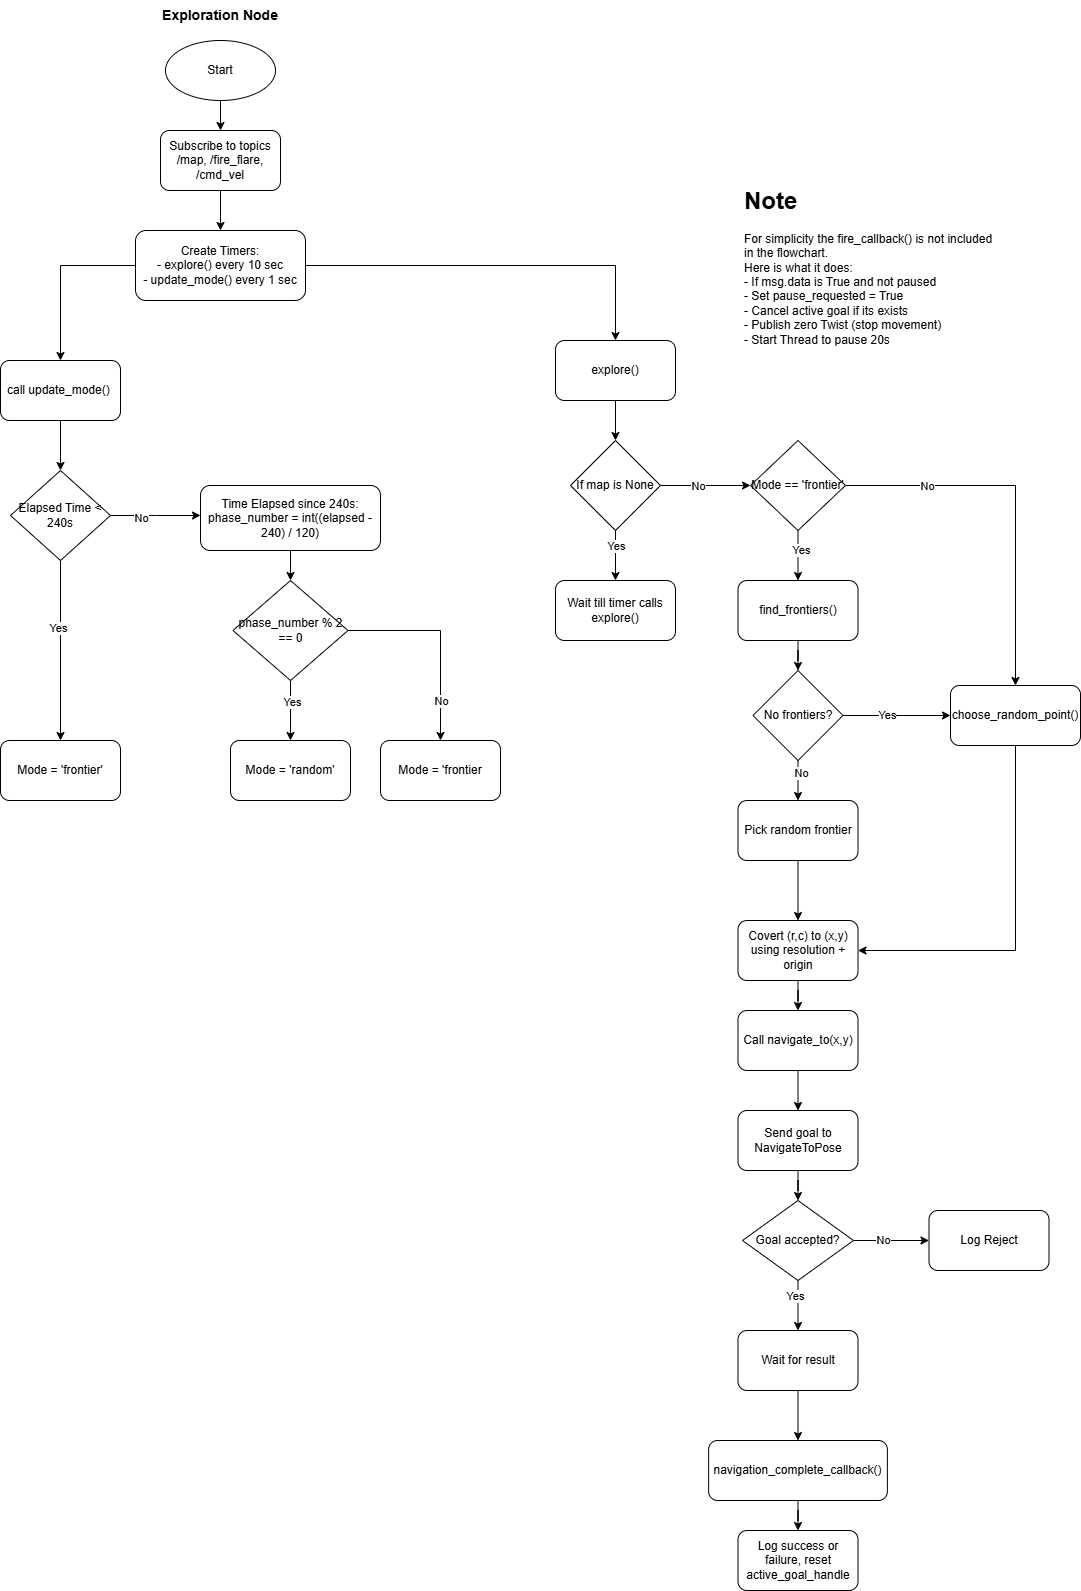

The diagram above was exported from draw.io. Its source (the exported page's mxGraphModel, read from the mxfile embedded in the PNG):
<mxGraphModel dx="931" dy="780" grid="1" gridSize="10" guides="1" tooltips="1" connect="1" arrows="1" fold="1" page="1" pageScale="1" pageWidth="827" pageHeight="1169" math="0" shadow="0">
  <root>
    <mxCell id="WIyWlLk6GJQsqaUBKTNV-0" />
    <mxCell id="WIyWlLk6GJQsqaUBKTNV-1" parent="WIyWlLk6GJQsqaUBKTNV-0" />
    <mxCell id="DcQYN2Qv1DW8U21maoTo-5" value="" style="edgeStyle=orthogonalEdgeStyle;rounded=0;orthogonalLoop=1;jettySize=auto;html=1;" edge="1" parent="WIyWlLk6GJQsqaUBKTNV-1" source="DcQYN2Qv1DW8U21maoTo-0" target="DcQYN2Qv1DW8U21maoTo-4">
      <mxGeometry relative="1" as="geometry" />
    </mxCell>
    <mxCell id="DcQYN2Qv1DW8U21maoTo-0" value="Start" style="ellipse;whiteSpace=wrap;html=1;" vertex="1" parent="WIyWlLk6GJQsqaUBKTNV-1">
      <mxGeometry x="265" y="80" width="110" height="60" as="geometry" />
    </mxCell>
    <mxCell id="DcQYN2Qv1DW8U21maoTo-1" value="&lt;b&gt;&lt;font style=&quot;font-size: 14px;&quot;&gt;Exploration Node&lt;/font&gt;&lt;/b&gt;" style="text;html=1;align=center;verticalAlign=middle;whiteSpace=wrap;rounded=0;" vertex="1" parent="WIyWlLk6GJQsqaUBKTNV-1">
      <mxGeometry x="250" y="40" width="140" height="30" as="geometry" />
    </mxCell>
    <mxCell id="DcQYN2Qv1DW8U21maoTo-7" value="" style="edgeStyle=orthogonalEdgeStyle;rounded=0;orthogonalLoop=1;jettySize=auto;html=1;" edge="1" parent="WIyWlLk6GJQsqaUBKTNV-1" source="DcQYN2Qv1DW8U21maoTo-4" target="DcQYN2Qv1DW8U21maoTo-6">
      <mxGeometry relative="1" as="geometry" />
    </mxCell>
    <mxCell id="DcQYN2Qv1DW8U21maoTo-4" value="Subscribe to topics&lt;br&gt;/map, /fire_flare, /cmd_vel" style="rounded=1;whiteSpace=wrap;html=1;" vertex="1" parent="WIyWlLk6GJQsqaUBKTNV-1">
      <mxGeometry x="260" y="170" width="120" height="60" as="geometry" />
    </mxCell>
    <mxCell id="DcQYN2Qv1DW8U21maoTo-13" value="" style="edgeStyle=orthogonalEdgeStyle;rounded=0;orthogonalLoop=1;jettySize=auto;html=1;" edge="1" parent="WIyWlLk6GJQsqaUBKTNV-1" source="DcQYN2Qv1DW8U21maoTo-6" target="DcQYN2Qv1DW8U21maoTo-12">
      <mxGeometry relative="1" as="geometry" />
    </mxCell>
    <mxCell id="DcQYN2Qv1DW8U21maoTo-41" style="edgeStyle=orthogonalEdgeStyle;rounded=0;orthogonalLoop=1;jettySize=auto;html=1;entryX=0.5;entryY=0;entryDx=0;entryDy=0;" edge="1" parent="WIyWlLk6GJQsqaUBKTNV-1" source="DcQYN2Qv1DW8U21maoTo-6" target="DcQYN2Qv1DW8U21maoTo-42">
      <mxGeometry relative="1" as="geometry">
        <mxPoint x="700" y="380" as="targetPoint" />
        <Array as="points">
          <mxPoint x="715" y="305" />
        </Array>
      </mxGeometry>
    </mxCell>
    <mxCell id="DcQYN2Qv1DW8U21maoTo-6" value="Create Timers:&lt;br&gt;- explore() every 10 sec&lt;div&gt;- update_mode() every 1 sec&lt;/div&gt;" style="whiteSpace=wrap;html=1;rounded=1;" vertex="1" parent="WIyWlLk6GJQsqaUBKTNV-1">
      <mxGeometry x="235" y="270" width="170" height="70" as="geometry" />
    </mxCell>
    <mxCell id="DcQYN2Qv1DW8U21maoTo-20" value="" style="edgeStyle=orthogonalEdgeStyle;rounded=0;orthogonalLoop=1;jettySize=auto;html=1;" edge="1" parent="WIyWlLk6GJQsqaUBKTNV-1" source="DcQYN2Qv1DW8U21maoTo-12" target="DcQYN2Qv1DW8U21maoTo-16">
      <mxGeometry relative="1" as="geometry" />
    </mxCell>
    <mxCell id="DcQYN2Qv1DW8U21maoTo-12" value="call update_mode()&amp;nbsp;" style="whiteSpace=wrap;html=1;rounded=1;" vertex="1" parent="WIyWlLk6GJQsqaUBKTNV-1">
      <mxGeometry x="100" y="400" width="120" height="60" as="geometry" />
    </mxCell>
    <mxCell id="DcQYN2Qv1DW8U21maoTo-22" value="" style="edgeStyle=orthogonalEdgeStyle;rounded=0;orthogonalLoop=1;jettySize=auto;html=1;" edge="1" parent="WIyWlLk6GJQsqaUBKTNV-1" source="DcQYN2Qv1DW8U21maoTo-16" target="DcQYN2Qv1DW8U21maoTo-21">
      <mxGeometry relative="1" as="geometry" />
    </mxCell>
    <mxCell id="DcQYN2Qv1DW8U21maoTo-23" value="Yes" style="edgeLabel;html=1;align=center;verticalAlign=middle;resizable=0;points=[];" vertex="1" connectable="0" parent="DcQYN2Qv1DW8U21maoTo-22">
      <mxGeometry x="-0.2604" y="-3" relative="1" as="geometry">
        <mxPoint as="offset" />
      </mxGeometry>
    </mxCell>
    <mxCell id="DcQYN2Qv1DW8U21maoTo-25" value="" style="edgeStyle=orthogonalEdgeStyle;rounded=0;orthogonalLoop=1;jettySize=auto;html=1;" edge="1" parent="WIyWlLk6GJQsqaUBKTNV-1" source="DcQYN2Qv1DW8U21maoTo-16">
      <mxGeometry relative="1" as="geometry">
        <mxPoint x="300" y="555" as="targetPoint" />
      </mxGeometry>
    </mxCell>
    <mxCell id="DcQYN2Qv1DW8U21maoTo-39" value="No" style="edgeLabel;html=1;align=center;verticalAlign=middle;resizable=0;points=[];" vertex="1" connectable="0" parent="DcQYN2Qv1DW8U21maoTo-25">
      <mxGeometry x="-0.3444" y="-2" relative="1" as="geometry">
        <mxPoint as="offset" />
      </mxGeometry>
    </mxCell>
    <mxCell id="DcQYN2Qv1DW8U21maoTo-16" value="Elapsed Time &amp;lt; 240s" style="rhombus;whiteSpace=wrap;html=1;" vertex="1" parent="WIyWlLk6GJQsqaUBKTNV-1">
      <mxGeometry x="110" y="510" width="100" height="90" as="geometry" />
    </mxCell>
    <mxCell id="DcQYN2Qv1DW8U21maoTo-21" value="Mode = 'frontier'" style="rounded=1;whiteSpace=wrap;html=1;" vertex="1" parent="WIyWlLk6GJQsqaUBKTNV-1">
      <mxGeometry x="100" y="780" width="120" height="60" as="geometry" />
    </mxCell>
    <mxCell id="DcQYN2Qv1DW8U21maoTo-28" value="" style="edgeStyle=orthogonalEdgeStyle;rounded=0;orthogonalLoop=1;jettySize=auto;html=1;" edge="1" parent="WIyWlLk6GJQsqaUBKTNV-1" source="DcQYN2Qv1DW8U21maoTo-26" target="DcQYN2Qv1DW8U21maoTo-27">
      <mxGeometry relative="1" as="geometry" />
    </mxCell>
    <mxCell id="DcQYN2Qv1DW8U21maoTo-26" value="Time Elapsed since 240s:&lt;br&gt;phase_number = int((elapsed - 240) / 120)" style="rounded=1;whiteSpace=wrap;html=1;" vertex="1" parent="WIyWlLk6GJQsqaUBKTNV-1">
      <mxGeometry x="300" y="525" width="180" height="65" as="geometry" />
    </mxCell>
    <mxCell id="DcQYN2Qv1DW8U21maoTo-30" value="" style="edgeStyle=orthogonalEdgeStyle;rounded=0;orthogonalLoop=1;jettySize=auto;html=1;" edge="1" parent="WIyWlLk6GJQsqaUBKTNV-1" source="DcQYN2Qv1DW8U21maoTo-27" target="DcQYN2Qv1DW8U21maoTo-29">
      <mxGeometry relative="1" as="geometry" />
    </mxCell>
    <mxCell id="DcQYN2Qv1DW8U21maoTo-36" value="Yes" style="edgeLabel;html=1;align=center;verticalAlign=middle;resizable=0;points=[];" vertex="1" connectable="0" parent="DcQYN2Qv1DW8U21maoTo-30">
      <mxGeometry x="-0.2844" y="1" relative="1" as="geometry">
        <mxPoint as="offset" />
      </mxGeometry>
    </mxCell>
    <mxCell id="DcQYN2Qv1DW8U21maoTo-35" value="" style="edgeStyle=orthogonalEdgeStyle;rounded=0;orthogonalLoop=1;jettySize=auto;html=1;" edge="1" parent="WIyWlLk6GJQsqaUBKTNV-1" source="DcQYN2Qv1DW8U21maoTo-27" target="DcQYN2Qv1DW8U21maoTo-34">
      <mxGeometry relative="1" as="geometry" />
    </mxCell>
    <mxCell id="DcQYN2Qv1DW8U21maoTo-37" value="No" style="edgeLabel;html=1;align=center;verticalAlign=middle;resizable=0;points=[];" vertex="1" connectable="0" parent="DcQYN2Qv1DW8U21maoTo-35">
      <mxGeometry x="0.57" relative="1" as="geometry">
        <mxPoint y="4" as="offset" />
      </mxGeometry>
    </mxCell>
    <mxCell id="DcQYN2Qv1DW8U21maoTo-27" value="phase_number % 2 == 0" style="rhombus;whiteSpace=wrap;html=1;" vertex="1" parent="WIyWlLk6GJQsqaUBKTNV-1">
      <mxGeometry x="332.5" y="620" width="115" height="100" as="geometry" />
    </mxCell>
    <mxCell id="DcQYN2Qv1DW8U21maoTo-29" value="Mode = 'random'" style="rounded=1;whiteSpace=wrap;html=1;" vertex="1" parent="WIyWlLk6GJQsqaUBKTNV-1">
      <mxGeometry x="330" y="780" width="120" height="60" as="geometry" />
    </mxCell>
    <mxCell id="DcQYN2Qv1DW8U21maoTo-34" value="Mode = 'frontier" style="rounded=1;whiteSpace=wrap;html=1;" vertex="1" parent="WIyWlLk6GJQsqaUBKTNV-1">
      <mxGeometry x="480" y="780" width="120" height="60" as="geometry" />
    </mxCell>
    <mxCell id="DcQYN2Qv1DW8U21maoTo-44" value="" style="edgeStyle=orthogonalEdgeStyle;rounded=0;orthogonalLoop=1;jettySize=auto;html=1;entryX=0.5;entryY=0;entryDx=0;entryDy=0;" edge="1" parent="WIyWlLk6GJQsqaUBKTNV-1" source="DcQYN2Qv1DW8U21maoTo-42" target="DcQYN2Qv1DW8U21maoTo-48">
      <mxGeometry relative="1" as="geometry">
        <mxPoint x="700" y="480" as="targetPoint" />
      </mxGeometry>
    </mxCell>
    <mxCell id="DcQYN2Qv1DW8U21maoTo-42" value="explore()" style="whiteSpace=wrap;html=1;rounded=1;" vertex="1" parent="WIyWlLk6GJQsqaUBKTNV-1">
      <mxGeometry x="655" y="380" width="120" height="60" as="geometry" />
    </mxCell>
    <mxCell id="DcQYN2Qv1DW8U21maoTo-52" value="" style="edgeStyle=orthogonalEdgeStyle;rounded=0;orthogonalLoop=1;jettySize=auto;html=1;" edge="1" parent="WIyWlLk6GJQsqaUBKTNV-1" source="DcQYN2Qv1DW8U21maoTo-48" target="DcQYN2Qv1DW8U21maoTo-51">
      <mxGeometry relative="1" as="geometry" />
    </mxCell>
    <mxCell id="DcQYN2Qv1DW8U21maoTo-53" value="Yes" style="edgeLabel;html=1;align=center;verticalAlign=middle;resizable=0;points=[];" vertex="1" connectable="0" parent="DcQYN2Qv1DW8U21maoTo-52">
      <mxGeometry x="-0.408" relative="1" as="geometry">
        <mxPoint as="offset" />
      </mxGeometry>
    </mxCell>
    <mxCell id="DcQYN2Qv1DW8U21maoTo-55" value="" style="edgeStyle=orthogonalEdgeStyle;rounded=0;orthogonalLoop=1;jettySize=auto;html=1;" edge="1" parent="WIyWlLk6GJQsqaUBKTNV-1" source="DcQYN2Qv1DW8U21maoTo-48" target="DcQYN2Qv1DW8U21maoTo-54">
      <mxGeometry relative="1" as="geometry" />
    </mxCell>
    <mxCell id="DcQYN2Qv1DW8U21maoTo-56" value="No" style="edgeLabel;html=1;align=center;verticalAlign=middle;resizable=0;points=[];" vertex="1" connectable="0" parent="DcQYN2Qv1DW8U21maoTo-55">
      <mxGeometry x="-0.4783" y="2" relative="1" as="geometry">
        <mxPoint x="14" y="2" as="offset" />
      </mxGeometry>
    </mxCell>
    <mxCell id="DcQYN2Qv1DW8U21maoTo-48" value="If map is None" style="rhombus;whiteSpace=wrap;html=1;" vertex="1" parent="WIyWlLk6GJQsqaUBKTNV-1">
      <mxGeometry x="670" y="480" width="90" height="90" as="geometry" />
    </mxCell>
    <mxCell id="DcQYN2Qv1DW8U21maoTo-51" value="Wait till timer calls explore()" style="rounded=1;whiteSpace=wrap;html=1;" vertex="1" parent="WIyWlLk6GJQsqaUBKTNV-1">
      <mxGeometry x="655" y="620" width="120" height="60" as="geometry" />
    </mxCell>
    <mxCell id="DcQYN2Qv1DW8U21maoTo-58" value="" style="edgeStyle=orthogonalEdgeStyle;rounded=0;orthogonalLoop=1;jettySize=auto;html=1;" edge="1" parent="WIyWlLk6GJQsqaUBKTNV-1" source="DcQYN2Qv1DW8U21maoTo-54" target="DcQYN2Qv1DW8U21maoTo-57">
      <mxGeometry relative="1" as="geometry" />
    </mxCell>
    <mxCell id="DcQYN2Qv1DW8U21maoTo-70" value="Yes" style="edgeLabel;html=1;align=center;verticalAlign=middle;resizable=0;points=[];" vertex="1" connectable="0" parent="DcQYN2Qv1DW8U21maoTo-58">
      <mxGeometry x="-0.2453" y="3" relative="1" as="geometry">
        <mxPoint as="offset" />
      </mxGeometry>
    </mxCell>
    <mxCell id="DcQYN2Qv1DW8U21maoTo-77" value="" style="edgeStyle=orthogonalEdgeStyle;rounded=0;orthogonalLoop=1;jettySize=auto;html=1;entryX=0.5;entryY=0;entryDx=0;entryDy=0;" edge="1" parent="WIyWlLk6GJQsqaUBKTNV-1" source="DcQYN2Qv1DW8U21maoTo-54" target="DcQYN2Qv1DW8U21maoTo-74">
      <mxGeometry relative="1" as="geometry">
        <mxPoint x="1170" y="525" as="targetPoint" />
        <Array as="points">
          <mxPoint x="1115" y="525" />
        </Array>
      </mxGeometry>
    </mxCell>
    <mxCell id="DcQYN2Qv1DW8U21maoTo-78" value="No" style="edgeLabel;html=1;align=center;verticalAlign=middle;resizable=0;points=[];" vertex="1" connectable="0" parent="DcQYN2Qv1DW8U21maoTo-77">
      <mxGeometry x="-0.5247" y="2" relative="1" as="geometry">
        <mxPoint x="-7" y="2" as="offset" />
      </mxGeometry>
    </mxCell>
    <mxCell id="DcQYN2Qv1DW8U21maoTo-54" value="Mode == 'frontier'" style="rhombus;whiteSpace=wrap;html=1;" vertex="1" parent="WIyWlLk6GJQsqaUBKTNV-1">
      <mxGeometry x="850" y="480" width="95" height="90" as="geometry" />
    </mxCell>
    <mxCell id="DcQYN2Qv1DW8U21maoTo-60" value="" style="edgeStyle=orthogonalEdgeStyle;rounded=0;orthogonalLoop=1;jettySize=auto;html=1;" edge="1" parent="WIyWlLk6GJQsqaUBKTNV-1" source="DcQYN2Qv1DW8U21maoTo-57" target="DcQYN2Qv1DW8U21maoTo-59">
      <mxGeometry relative="1" as="geometry" />
    </mxCell>
    <mxCell id="DcQYN2Qv1DW8U21maoTo-57" value="find_frontiers()" style="rounded=1;whiteSpace=wrap;html=1;" vertex="1" parent="WIyWlLk6GJQsqaUBKTNV-1">
      <mxGeometry x="837.5" y="620" width="120" height="60" as="geometry" />
    </mxCell>
    <mxCell id="DcQYN2Qv1DW8U21maoTo-62" value="" style="edgeStyle=orthogonalEdgeStyle;rounded=0;orthogonalLoop=1;jettySize=auto;html=1;" edge="1" parent="WIyWlLk6GJQsqaUBKTNV-1" source="DcQYN2Qv1DW8U21maoTo-59" target="DcQYN2Qv1DW8U21maoTo-61">
      <mxGeometry relative="1" as="geometry" />
    </mxCell>
    <mxCell id="DcQYN2Qv1DW8U21maoTo-63" value="No" style="edgeLabel;html=1;align=center;verticalAlign=middle;resizable=0;points=[];" vertex="1" connectable="0" parent="DcQYN2Qv1DW8U21maoTo-62">
      <mxGeometry x="-0.4147" y="3" relative="1" as="geometry">
        <mxPoint as="offset" />
      </mxGeometry>
    </mxCell>
    <mxCell id="DcQYN2Qv1DW8U21maoTo-79" value="" style="edgeStyle=orthogonalEdgeStyle;rounded=0;orthogonalLoop=1;jettySize=auto;html=1;" edge="1" parent="WIyWlLk6GJQsqaUBKTNV-1" source="DcQYN2Qv1DW8U21maoTo-59" target="DcQYN2Qv1DW8U21maoTo-74">
      <mxGeometry relative="1" as="geometry">
        <Array as="points">
          <mxPoint x="1110" y="755" />
          <mxPoint x="1110" y="755" />
        </Array>
      </mxGeometry>
    </mxCell>
    <mxCell id="DcQYN2Qv1DW8U21maoTo-80" value="Yes" style="edgeLabel;html=1;align=center;verticalAlign=middle;resizable=0;points=[];" vertex="1" connectable="0" parent="DcQYN2Qv1DW8U21maoTo-79">
      <mxGeometry x="-0.1797" y="1" relative="1" as="geometry">
        <mxPoint as="offset" />
      </mxGeometry>
    </mxCell>
    <mxCell id="DcQYN2Qv1DW8U21maoTo-59" value="No frontiers?" style="rhombus;whiteSpace=wrap;html=1;" vertex="1" parent="WIyWlLk6GJQsqaUBKTNV-1">
      <mxGeometry x="852.5" y="710" width="90" height="90" as="geometry" />
    </mxCell>
    <mxCell id="DcQYN2Qv1DW8U21maoTo-65" value="" style="edgeStyle=orthogonalEdgeStyle;rounded=0;orthogonalLoop=1;jettySize=auto;html=1;" edge="1" parent="WIyWlLk6GJQsqaUBKTNV-1" source="DcQYN2Qv1DW8U21maoTo-61" target="DcQYN2Qv1DW8U21maoTo-64">
      <mxGeometry relative="1" as="geometry" />
    </mxCell>
    <mxCell id="DcQYN2Qv1DW8U21maoTo-61" value="Pick random frontier" style="rounded=1;whiteSpace=wrap;html=1;" vertex="1" parent="WIyWlLk6GJQsqaUBKTNV-1">
      <mxGeometry x="837.5" y="840" width="120" height="60" as="geometry" />
    </mxCell>
    <mxCell id="DcQYN2Qv1DW8U21maoTo-67" value="" style="edgeStyle=orthogonalEdgeStyle;rounded=0;orthogonalLoop=1;jettySize=auto;html=1;" edge="1" parent="WIyWlLk6GJQsqaUBKTNV-1" source="DcQYN2Qv1DW8U21maoTo-64" target="DcQYN2Qv1DW8U21maoTo-66">
      <mxGeometry relative="1" as="geometry" />
    </mxCell>
    <mxCell id="DcQYN2Qv1DW8U21maoTo-64" value="Covert (r,c) to (x,y) using resolution + origin" style="rounded=1;whiteSpace=wrap;html=1;" vertex="1" parent="WIyWlLk6GJQsqaUBKTNV-1">
      <mxGeometry x="837.5" y="960" width="120" height="60" as="geometry" />
    </mxCell>
    <mxCell id="DcQYN2Qv1DW8U21maoTo-69" value="" style="edgeStyle=orthogonalEdgeStyle;rounded=0;orthogonalLoop=1;jettySize=auto;html=1;" edge="1" parent="WIyWlLk6GJQsqaUBKTNV-1" source="DcQYN2Qv1DW8U21maoTo-66" target="DcQYN2Qv1DW8U21maoTo-68">
      <mxGeometry relative="1" as="geometry" />
    </mxCell>
    <mxCell id="DcQYN2Qv1DW8U21maoTo-66" value="Call navigate_to(x,y)" style="rounded=1;whiteSpace=wrap;html=1;" vertex="1" parent="WIyWlLk6GJQsqaUBKTNV-1">
      <mxGeometry x="837.5" y="1050" width="120" height="60" as="geometry" />
    </mxCell>
    <mxCell id="DcQYN2Qv1DW8U21maoTo-84" value="" style="edgeStyle=orthogonalEdgeStyle;rounded=0;orthogonalLoop=1;jettySize=auto;html=1;" edge="1" parent="WIyWlLk6GJQsqaUBKTNV-1" source="DcQYN2Qv1DW8U21maoTo-68" target="DcQYN2Qv1DW8U21maoTo-83">
      <mxGeometry relative="1" as="geometry" />
    </mxCell>
    <mxCell id="DcQYN2Qv1DW8U21maoTo-68" value="Send goal to NavigateToPose" style="whiteSpace=wrap;html=1;rounded=1;" vertex="1" parent="WIyWlLk6GJQsqaUBKTNV-1">
      <mxGeometry x="837.5" y="1150" width="120" height="60" as="geometry" />
    </mxCell>
    <mxCell id="DcQYN2Qv1DW8U21maoTo-75" style="edgeStyle=orthogonalEdgeStyle;rounded=0;orthogonalLoop=1;jettySize=auto;html=1;entryX=1;entryY=0.5;entryDx=0;entryDy=0;" edge="1" parent="WIyWlLk6GJQsqaUBKTNV-1" source="DcQYN2Qv1DW8U21maoTo-74" target="DcQYN2Qv1DW8U21maoTo-64">
      <mxGeometry relative="1" as="geometry">
        <Array as="points">
          <mxPoint x="1115" y="990" />
        </Array>
      </mxGeometry>
    </mxCell>
    <mxCell id="DcQYN2Qv1DW8U21maoTo-74" value="choose_random_point()" style="rounded=1;whiteSpace=wrap;html=1;" vertex="1" parent="WIyWlLk6GJQsqaUBKTNV-1">
      <mxGeometry x="1050" y="725" width="130" height="60" as="geometry" />
    </mxCell>
    <mxCell id="DcQYN2Qv1DW8U21maoTo-90" value="" style="edgeStyle=orthogonalEdgeStyle;rounded=0;orthogonalLoop=1;jettySize=auto;html=1;" edge="1" parent="WIyWlLk6GJQsqaUBKTNV-1" source="DcQYN2Qv1DW8U21maoTo-83" target="DcQYN2Qv1DW8U21maoTo-89">
      <mxGeometry relative="1" as="geometry" />
    </mxCell>
    <mxCell id="DcQYN2Qv1DW8U21maoTo-91" value="No" style="edgeLabel;html=1;align=center;verticalAlign=middle;resizable=0;points=[];" vertex="1" connectable="0" parent="DcQYN2Qv1DW8U21maoTo-90">
      <mxGeometry x="-0.2371" y="1" relative="1" as="geometry">
        <mxPoint as="offset" />
      </mxGeometry>
    </mxCell>
    <mxCell id="DcQYN2Qv1DW8U21maoTo-93" value="" style="edgeStyle=orthogonalEdgeStyle;rounded=0;orthogonalLoop=1;jettySize=auto;html=1;" edge="1" parent="WIyWlLk6GJQsqaUBKTNV-1" source="DcQYN2Qv1DW8U21maoTo-83" target="DcQYN2Qv1DW8U21maoTo-92">
      <mxGeometry relative="1" as="geometry" />
    </mxCell>
    <mxCell id="DcQYN2Qv1DW8U21maoTo-95" value="Yes" style="edgeLabel;html=1;align=center;verticalAlign=middle;resizable=0;points=[];" vertex="1" connectable="0" parent="DcQYN2Qv1DW8U21maoTo-93">
      <mxGeometry x="-0.3981" y="-3" relative="1" as="geometry">
        <mxPoint as="offset" />
      </mxGeometry>
    </mxCell>
    <mxCell id="DcQYN2Qv1DW8U21maoTo-83" value="Goal accepted?" style="rhombus;whiteSpace=wrap;html=1;" vertex="1" parent="WIyWlLk6GJQsqaUBKTNV-1">
      <mxGeometry x="842" y="1240" width="111" height="80" as="geometry" />
    </mxCell>
    <mxCell id="DcQYN2Qv1DW8U21maoTo-89" value="Log Reject" style="rounded=1;whiteSpace=wrap;html=1;" vertex="1" parent="WIyWlLk6GJQsqaUBKTNV-1">
      <mxGeometry x="1028.5" y="1250" width="120" height="60" as="geometry" />
    </mxCell>
    <mxCell id="DcQYN2Qv1DW8U21maoTo-97" value="" style="edgeStyle=orthogonalEdgeStyle;rounded=0;orthogonalLoop=1;jettySize=auto;html=1;" edge="1" parent="WIyWlLk6GJQsqaUBKTNV-1" source="DcQYN2Qv1DW8U21maoTo-92" target="DcQYN2Qv1DW8U21maoTo-96">
      <mxGeometry relative="1" as="geometry" />
    </mxCell>
    <mxCell id="DcQYN2Qv1DW8U21maoTo-92" value="Wait for result" style="rounded=1;whiteSpace=wrap;html=1;" vertex="1" parent="WIyWlLk6GJQsqaUBKTNV-1">
      <mxGeometry x="837.5" y="1370" width="120" height="60" as="geometry" />
    </mxCell>
    <mxCell id="DcQYN2Qv1DW8U21maoTo-99" value="" style="edgeStyle=orthogonalEdgeStyle;rounded=0;orthogonalLoop=1;jettySize=auto;html=1;" edge="1" parent="WIyWlLk6GJQsqaUBKTNV-1" source="DcQYN2Qv1DW8U21maoTo-96" target="DcQYN2Qv1DW8U21maoTo-98">
      <mxGeometry relative="1" as="geometry" />
    </mxCell>
    <mxCell id="DcQYN2Qv1DW8U21maoTo-96" value="navigation_complete_callback()" style="rounded=1;whiteSpace=wrap;html=1;" vertex="1" parent="WIyWlLk6GJQsqaUBKTNV-1">
      <mxGeometry x="808.13" y="1480" width="178.75" height="60" as="geometry" />
    </mxCell>
    <mxCell id="DcQYN2Qv1DW8U21maoTo-98" value="Log success or failure, reset active_goal_handle" style="whiteSpace=wrap;html=1;rounded=1;" vertex="1" parent="WIyWlLk6GJQsqaUBKTNV-1">
      <mxGeometry x="837.505" y="1570" width="120" height="60" as="geometry" />
    </mxCell>
    <mxCell id="DcQYN2Qv1DW8U21maoTo-100" value="&lt;h1 style=&quot;margin-top: 0px;&quot;&gt;Note&lt;/h1&gt;&lt;p&gt;For simplicity the fire_callback() is not included in the flowchart.&lt;br&gt;Here is what it does:&lt;br&gt;- If msg.data is True and not paused&lt;br&gt;&lt;span style=&quot;background-color: transparent; color: light-dark(rgb(0, 0, 0), rgb(255, 255, 255));&quot;&gt;- Set pause_requested = True&lt;br&gt;- Cancel active goal if its exists&lt;br&gt;- Publish zero Twist (stop movement)&lt;br&gt;- Start Thread to pause 20s&lt;/span&gt;&lt;/p&gt;&lt;p&gt;&lt;br&gt;&lt;/p&gt;" style="text;html=1;whiteSpace=wrap;overflow=hidden;rounded=0;" vertex="1" parent="WIyWlLk6GJQsqaUBKTNV-1">
      <mxGeometry x="842" y="220" width="251" height="180" as="geometry" />
    </mxCell>
  </root>
</mxGraphModel>